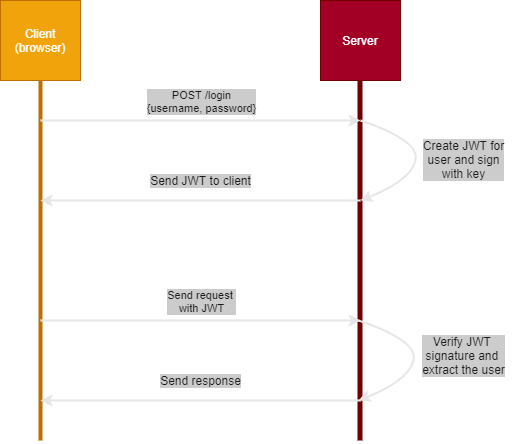

The diagram above was exported from draw.io. Its source (the exported page's mxGraphModel, read from the mxfile embedded in the PNG):
<mxGraphModel dx="1426" dy="1152" grid="1" gridSize="10" guides="1" tooltips="1" connect="1" arrows="1" fold="1" page="1" pageScale="1" pageWidth="827" pageHeight="1169" math="0" shadow="0">
  <root>
    <mxCell id="0" />
    <mxCell id="1" parent="0" />
    <mxCell id="3" value="Client (browser)" style="rounded=0;whiteSpace=wrap;html=1;fontColor=#ffffff;labelBackgroundColor=none;fillColor=#f0a30a;strokeColor=#BD7000;" parent="1" vertex="1">
      <mxGeometry x="40" y="40" width="80" height="80" as="geometry" />
    </mxCell>
    <mxCell id="4" value="Server" style="rounded=0;whiteSpace=wrap;html=1;fontColor=#ffffff;labelBackgroundColor=none;fillColor=#a20025;strokeColor=#6F0000;" parent="1" vertex="1">
      <mxGeometry x="360" y="40" width="80" height="80" as="geometry" />
    </mxCell>
    <mxCell id="5" value="" style="endArrow=none;html=1;entryX=0.5;entryY=1;entryDx=0;entryDy=0;fontColor=#F0F0F0;labelBackgroundColor=#7EA6E0;strokeWidth=4;fillColor=#f0a30a;strokeColor=#BD7000;" parent="1" target="3" edge="1">
      <mxGeometry width="50" height="50" relative="1" as="geometry">
        <mxPoint x="80" y="480" as="sourcePoint" />
        <mxPoint x="105" y="220" as="targetPoint" />
      </mxGeometry>
    </mxCell>
    <mxCell id="8" value="" style="endArrow=none;html=1;entryX=0.5;entryY=1;entryDx=0;entryDy=0;fontColor=#F0F0F0;labelBackgroundColor=#7EA6E0;strokeWidth=5;fillColor=#a20025;strokeColor=#6F0000;" parent="1" edge="1">
      <mxGeometry width="50" height="50" relative="1" as="geometry">
        <mxPoint x="399.5" y="480" as="sourcePoint" />
        <mxPoint x="399.5" y="120" as="targetPoint" />
      </mxGeometry>
    </mxCell>
    <mxCell id="11" value="" style="endArrow=classic;html=1;fontColor=#F0F0F0;labelBackgroundColor=#7EA6E0;strokeWidth=2;fillColor=#f5f5f5;strokeColor=#E6E6E6;" parent="1" edge="1">
      <mxGeometry width="50" height="50" relative="1" as="geometry">
        <mxPoint x="80" y="160" as="sourcePoint" />
        <mxPoint x="400" y="160" as="targetPoint" />
      </mxGeometry>
    </mxCell>
    <mxCell id="12" value="POST /login&lt;br&gt;{username, password}" style="edgeLabel;html=1;align=center;verticalAlign=middle;resizable=0;points=[];fontColor=#1A1A1A;labelBackgroundColor=#CCCCCC;" parent="11" vertex="1" connectable="0">
      <mxGeometry x="-0.0875" y="2" relative="1" as="geometry">
        <mxPoint x="14" y="-18" as="offset" />
      </mxGeometry>
    </mxCell>
    <mxCell id="13" value="" style="endArrow=classic;html=1;fontColor=#F0F0F0;labelBackgroundColor=#7EA6E0;strokeWidth=2;fillColor=#f5f5f5;strokeColor=#E6E6E6;" parent="1" edge="1">
      <mxGeometry width="50" height="50" relative="1" as="geometry">
        <mxPoint x="400" y="240" as="sourcePoint" />
        <mxPoint x="80" y="240" as="targetPoint" />
      </mxGeometry>
    </mxCell>
    <mxCell id="15" value="Send JWT to client" style="text;html=1;align=center;verticalAlign=middle;resizable=0;points=[];autosize=1;fontColor=#1A1A1A;labelBackgroundColor=#CCCCCC;" parent="1" vertex="1">
      <mxGeometry x="180" y="210" width="120" height="20" as="geometry" />
    </mxCell>
    <mxCell id="17" value="" style="curved=1;endArrow=classic;html=1;fontColor=#F0F0F0;labelBackgroundColor=#7EA6E0;strokeWidth=2;fillColor=#f5f5f5;strokeColor=#E6E6E6;" parent="1" edge="1">
      <mxGeometry width="50" height="50" relative="1" as="geometry">
        <mxPoint x="400" y="160" as="sourcePoint" />
        <mxPoint x="400" y="240" as="targetPoint" />
        <Array as="points">
          <mxPoint x="460" y="180" />
          <mxPoint x="450" y="220" />
        </Array>
      </mxGeometry>
    </mxCell>
    <mxCell id="18" value="Create JWT for&lt;br&gt;user and sign&lt;br&gt;with key" style="text;html=1;align=center;verticalAlign=middle;resizable=0;points=[];autosize=1;fontColor=#1A1A1A;labelBackgroundColor=#CCCCCC;" parent="1" vertex="1">
      <mxGeometry x="453" y="174" width="100" height="50" as="geometry" />
    </mxCell>
    <mxCell id="19" value="" style="endArrow=classic;html=1;fontColor=#F0F0F0;labelBackgroundColor=#7EA6E0;strokeWidth=2;fillColor=#f5f5f5;strokeColor=#E6E6E6;" parent="1" edge="1">
      <mxGeometry width="50" height="50" relative="1" as="geometry">
        <mxPoint x="80" y="360" as="sourcePoint" />
        <mxPoint x="400" y="360" as="targetPoint" />
      </mxGeometry>
    </mxCell>
    <mxCell id="20" value="Send request &lt;br&gt;with JWT" style="edgeLabel;html=1;align=center;verticalAlign=middle;resizable=0;points=[];fontColor=#1A1A1A;labelBackgroundColor=#CCCCCC;" parent="19" vertex="1" connectable="0">
      <mxGeometry x="-0.0875" y="2" relative="1" as="geometry">
        <mxPoint x="14" y="-18" as="offset" />
      </mxGeometry>
    </mxCell>
    <mxCell id="21" value="" style="endArrow=classic;html=1;fontColor=#F0F0F0;labelBackgroundColor=#7EA6E0;strokeWidth=2;fillColor=#f5f5f5;strokeColor=#E6E6E6;" parent="1" edge="1">
      <mxGeometry width="50" height="50" relative="1" as="geometry">
        <mxPoint x="400" y="440" as="sourcePoint" />
        <mxPoint x="80" y="440" as="targetPoint" />
      </mxGeometry>
    </mxCell>
    <mxCell id="22" value="" style="curved=1;endArrow=classic;html=1;fontColor=#F0F0F0;labelBackgroundColor=#7EA6E0;strokeWidth=2;fillColor=#f5f5f5;strokeColor=#E6E6E6;" parent="1" edge="1">
      <mxGeometry width="50" height="50" relative="1" as="geometry">
        <mxPoint x="398" y="360" as="sourcePoint" />
        <mxPoint x="398" y="440" as="targetPoint" />
        <Array as="points">
          <mxPoint x="458" y="380" />
          <mxPoint x="448" y="420" />
        </Array>
      </mxGeometry>
    </mxCell>
    <mxCell id="23" value="Send response" style="text;html=1;align=center;verticalAlign=middle;resizable=0;points=[];autosize=1;fontColor=#1A1A1A;labelBackgroundColor=#CCCCCC;" parent="1" vertex="1">
      <mxGeometry x="190" y="410" width="100" height="20" as="geometry" />
    </mxCell>
    <mxCell id="24" value="Verify JWT &lt;br&gt;signature and &lt;br&gt;extract the user" style="text;html=1;align=center;verticalAlign=middle;resizable=0;points=[];autosize=1;fontColor=#1A1A1A;labelBackgroundColor=#CCCCCC;" parent="1" vertex="1">
      <mxGeometry x="453" y="370" width="100" height="50" as="geometry" />
    </mxCell>
  </root>
</mxGraphModel>